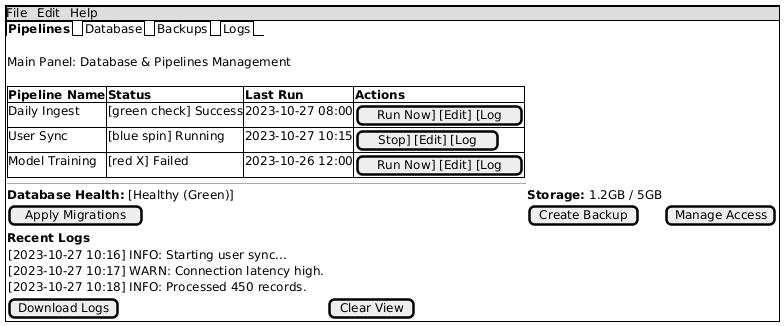

The diagram above was rendered by PlantUML. Its source (embedded in the PNG):
@startsalt
{+
    {* File | Edit | Help }
    {/ <b>Pipelines</b> | Database | Backups | Logs }
    {
        .
        Main Panel: Database & Pipelines Management
        .
        {#
            <b>Pipeline Name</b> | <b>Status</b> | <b>Last Run</b> | <b>Actions</b>
            Daily Ingest | [green check] Success | 2023-10-27 08:00 | [Run Now] [Edit] [Log]
            User Sync | [blue spin] Running | 2023-10-27 10:15 | [Stop] [Edit] [Log]
            Model Training | [red X] Failed | 2023-10-26 12:00 | [Run Now] [Edit] [Log]
        }
        ---
        <b>Database Health:</b> [Healthy (Green)] | <b>Storage:</b> 1.2GB / 5GB
        [Apply Migrations] | [Create Backup] | [Manage Access]
    }
    {
        <b>Recent Logs</b>
        {
            [2023-10-27 10:16] INFO: Starting user sync...
            [2023-10-27 10:17] WARN: Connection latency high.
            [2023-10-27 10:18] INFO: Processed 450 records.
        }
        [Download Logs] | [Clear View]
    }
}
@endsalt